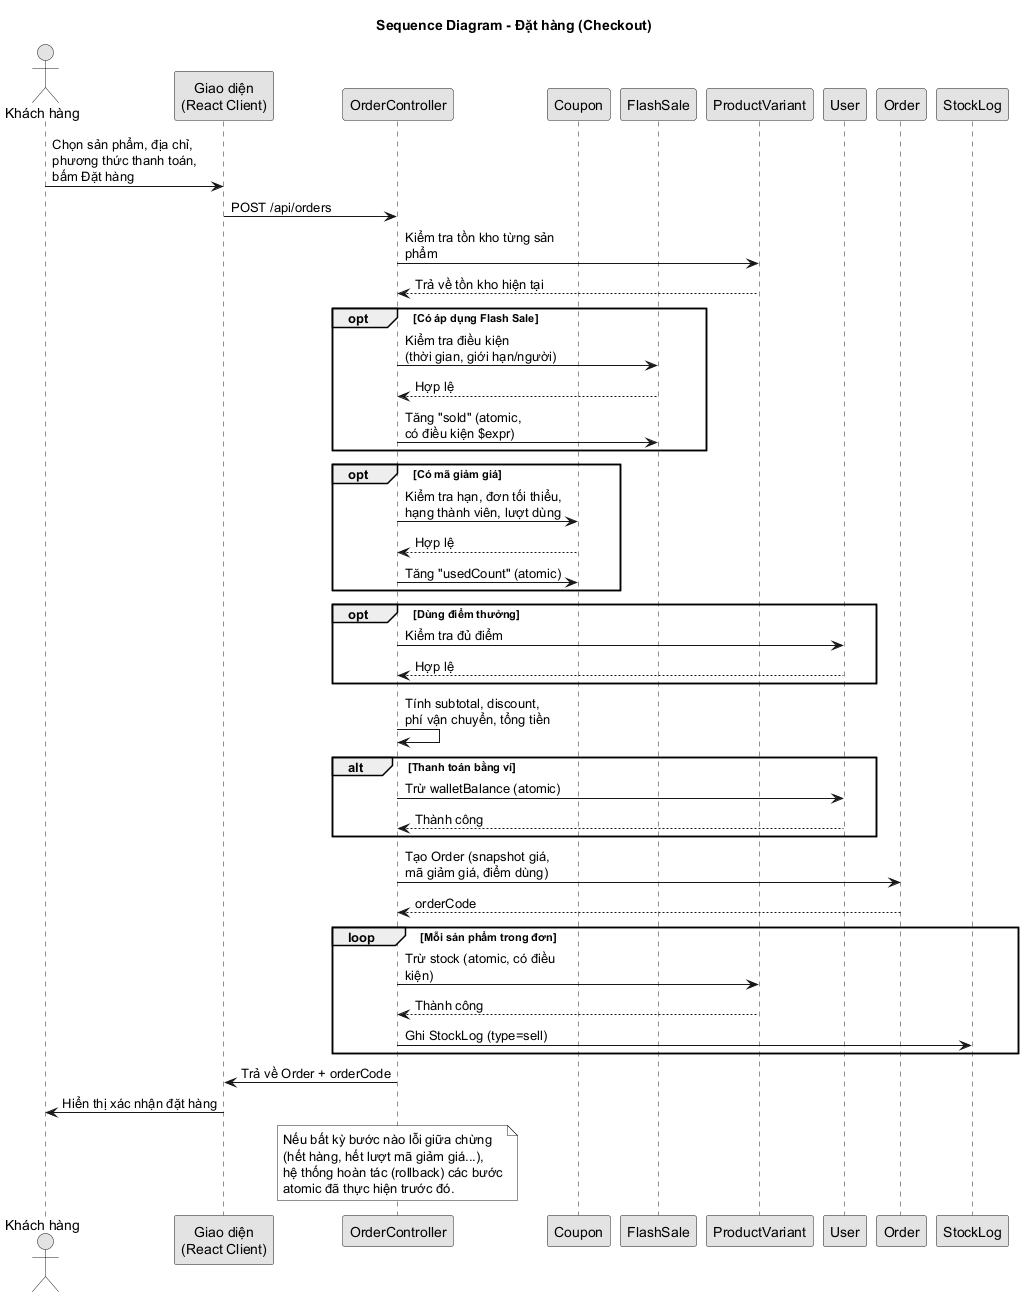

The diagram above was rendered by PlantUML. Its source (embedded in the PNG):
@startuml
title Sequence Diagram - Đặt hàng (Checkout)
skinparam linetype polyline
skinparam monochrome true
skinparam shadowing false
skinparam maxMessageSize 160

actor "Khách hàng" as Customer
participant "Giao diện\n(React Client)" as UI
participant "OrderController" as Ctrl
participant "Coupon" as CouponDB
participant "FlashSale" as FlashDB
participant "ProductVariant" as VariantDB
participant "User" as UserDB
participant "Order" as OrderDB
participant "StockLog" as LogDB

Customer -> UI : Chọn sản phẩm, địa chỉ,\nphương thức thanh toán, bấm Đặt hàng
UI -> Ctrl : POST /api/orders

Ctrl -> VariantDB : Kiểm tra tồn kho từng sản phẩm
VariantDB --> Ctrl : Trả về tồn kho hiện tại

opt Có áp dụng Flash Sale
  Ctrl -> FlashDB : Kiểm tra điều kiện\n(thời gian, giới hạn/người)
  FlashDB --> Ctrl : Hợp lệ
  Ctrl -> FlashDB : Tăng "sold" (atomic,\ncó điều kiện $expr)
end

opt Có mã giảm giá
  Ctrl -> CouponDB : Kiểm tra hạn, đơn tối thiểu,\nhạng thành viên, lượt dùng
  CouponDB --> Ctrl : Hợp lệ
  Ctrl -> CouponDB : Tăng "usedCount" (atomic)
end

opt Dùng điểm thưởng
  Ctrl -> UserDB : Kiểm tra đủ điểm
  UserDB --> Ctrl : Hợp lệ
end

Ctrl -> Ctrl : Tính subtotal, discount,\nphí vận chuyển, tổng tiền

alt Thanh toán bằng ví
  Ctrl -> UserDB : Trừ walletBalance (atomic)
  UserDB --> Ctrl : Thành công
end

Ctrl -> OrderDB : Tạo Order (snapshot giá,\nmã giảm giá, điểm dùng)
OrderDB --> Ctrl : orderCode

loop Mỗi sản phẩm trong đơn
  Ctrl -> VariantDB : Trừ stock (atomic, có điều kiện)
  VariantDB --> Ctrl : Thành công
  Ctrl -> LogDB : Ghi StockLog (type=sell)
end

Ctrl -> UI : Trả về Order + orderCode
UI -> Customer : Hiển thị xác nhận đặt hàng

note over Ctrl
  Nếu bất kỳ bước nào lỗi giữa chừng
  (hết hàng, hết lượt mã giảm giá...),
  hệ thống hoàn tác (rollback) các bước
  atomic đã thực hiện trước đó.
end note

@enduml